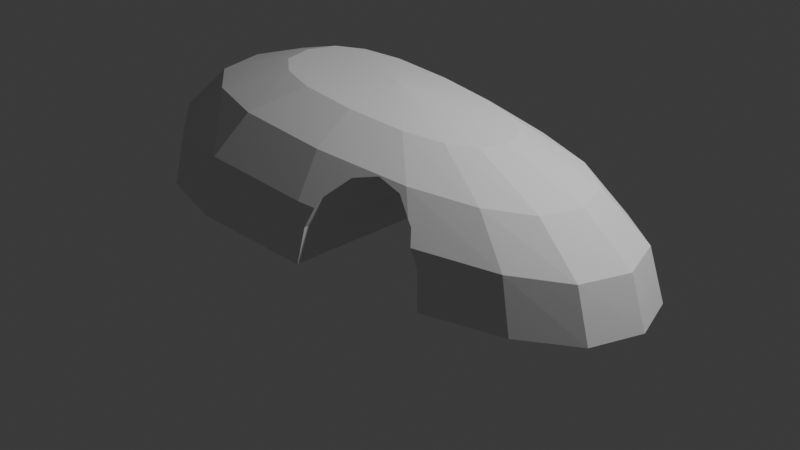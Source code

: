 # Source: mound.blend  (saved by Blender 5.3.31; exported with 4.5.12 LTS)
import bpy
from mathutils import Matrix  # noqa: F401  (used for matrix-valued properties, if any)

bpy.ops.wm.read_factory_settings(use_empty=True)
scene = bpy.context.scene
scene.name = 'Scene'

# ---- collections
col_collection = bpy.data.collections.new('Collection'); scene.collection.children.link(col_collection)
col_mound = bpy.data.collections.new('Mound'); scene.collection.children.link(col_mound)
col_mound_cutters = bpy.data.collections.new('Mound_Cutters'); col_mound.children.link(col_mound_cutters)

# ---- world
world_world = bpy.data.worlds.new('World'); scene.world = world_world
world_world.use_nodes = True; world_world.node_tree.nodes.clear()
_N = world_world.node_tree.nodes; _L = world_world.node_tree.links
n0 = _N.new('ShaderNodeOutputWorld'); n0.name = 'World Output'; n0.location = (200, 100)
n1 = _N.new('ShaderNodeBackground'); n1.name = 'Background'; n1.location = (-200, 100)
n1.inputs[0].default_value = (0.05088, 0.05088, 0.05088, 1.0)
_L.new(n1.outputs[0], n0.inputs[0])
n0.is_active_output = True
world_world.color = (0.05088, 0.05088, 0.05088)
world_world.sun_shadow_jitter_overblur = 0.0

# ---- cameras
cam_camera = bpy.data.cameras.new('Camera')
cam_camera.clip_end = 100.0
cam_camera.ortho_scale = 7.314

# ---- lights
light_light = bpy.data.lights.new('Light', 'POINT')
light_light.energy = 1000.0
light_light.shadow_soft_size = 0.1

# ---- meshes
me_mound_body_mesh_001 = bpy.data.meshes.new('Mound_Body_Mesh.001')
me_mound_body_mesh_001.from_pydata([(0.0, 0.0, 0.85), (0.0, 0.7978, 0.3581), (0.0, 0.85, 0.0), (0.0, 0.7978, -0.3581), (0.0, 0.3942, -0.7915), (0.0, 0.0, -0.85), (0.2151, 0.3559, 0.7615), (0.3514, 0.5671, 0.5836), (0.4353, 0.6913, 0.3306), (0.4637, 0.7325, 0.0), (0.4353, 0.6913, -0.3306), (0.3514, 0.5671, -0.5836), (0.2151, 0.3559, -0.7615), (0.3514, 0.2802, 0.7424), (0.5743, 0.4387, 0.5592), (0.7113, 0.5287, 0.3131), (0.7579, 0.558, 0.0), (0.7113, 0.5287, -0.3131), (0.5743, 0.4387, -0.5592), (0.3514, 0.2802, -0.7424), (0.4353, 0.1688, 0.7307), (0.7113, 0.2612, 0.5441), (0.881, 0.3125, 0.3024), (0.9386, 0.3289, 0.0), (0.881, 0.3125, -0.3024), (0.7113, 0.2612, -0.5441), (0.4353, 0.1688, -0.7307), (0.4637, -1.029e-06, 0.7268), (0.7579, -1.691e-06, 0.539), (0.9386, -2.05e-06, 0.2988), (1.0, -2.419e-06, 0.0), (0.9386, -2.05e-06, -0.2988), (0.7579, -1.691e-06, -0.539), (0.4637, -1.029e-06, -0.7268), (0.4353, -0.1688, 0.7307), (0.7113, -0.2612, 0.5441), (0.881, -0.3125, 0.3024), (0.9386, -0.3289, 0.0), (0.881, -0.3125, -0.3024), (0.7113, -0.2612, -0.5441), (0.4353, -0.1688, -0.7307), (0.3514, -0.2802, 0.7424), (0.5743, -0.4387, 0.5592), (0.7113, -0.5287, 0.3131), (0.7579, -0.558, 0.0), (0.7113, -0.5287, -0.3131), (0.5743, -0.4387, -0.5592), (0.3514, -0.2802, -0.7424), (0.2151, -0.3559, 0.7615), (0.3514, -0.5671, 0.5836), (0.4353, -0.6913, 0.3306), (0.4637, -0.7325, 0.0), (0.4353, -0.6913, -0.3306), (0.3514, -0.5671, -0.5836), (0.2151, -0.3559, -0.7615), (-2.891e-06, -0.3942, 0.7915), (-4.78e-06, -0.6442, 0.6222), (-5.034e-06, -0.7978, 0.3581), (-6.962e-06, -0.85, 0.0), (-5.034e-06, -0.7978, -0.3581), (-4.78e-06, -0.6442, -0.6222), (-2.891e-06, -0.3942, -0.7915), (-0.2151, -0.384, 0.8216), (-0.3514, -0.6421, 0.6608), (-0.4353, -0.8064, 0.3856), (-0.4637, -0.8631, 0.0), (-0.4353, -0.8064, -0.3856), (-0.3514, -0.6421, -0.6608), (-0.2151, -0.384, -0.8216), (-0.3514, -0.3173, 0.8406), (-0.5743, -0.5377, 0.6853), (-0.7113, -0.6805, 0.403), (-0.7579, -0.7303, 0.0), (-0.7113, -0.6805, -0.403), (-0.5743, -0.5377, -0.6853), (-0.3514, -0.3173, -0.8406), (-0.4353, -0.1968, 0.8523), (-0.7113, -0.3362, 0.7003), (-0.881, -0.4275, 0.4137), (-0.9386, -0.4595, 0.0), (-0.881, -0.4275, -0.4137), (-0.7113, -0.3362, -0.7003), (-0.4353, -0.1968, -0.8523), (-0.4637, 3.677e-06, 0.8563), (-0.7579, 6.258e-06, 0.7055), (-0.9386, 6.898e-06, 0.4174), (-1.0, 9.199e-06, 0.0), (-0.9386, 6.898e-06, -0.4174), (-0.7579, 6.258e-06, -0.7055), (-0.4637, 3.677e-06, -0.8563), (-0.4353, 0.1968, 0.8523), (-0.7113, 0.3362, 0.7003), (-0.881, 0.4275, 0.4137), (-0.9386, 0.4595, 0.0), (-0.881, 0.4275, -0.4137), (-0.7113, 0.3362, -0.7003), (-0.4353, 0.1968, -0.8523), (-0.3514, 0.3173, 0.8406), (-0.5743, 0.5377, 0.6853), (-0.7113, 0.6805, 0.403), (-0.7579, 0.7303, 0.0), (-0.7113, 0.6805, -0.403), (-0.5743, 0.5377, -0.6853), (-0.3514, 0.3173, -0.8406), (-0.2151, 0.384, 0.8216), (-0.3514, 0.6421, 0.6608), (-0.4353, 0.8064, 0.3856), (-0.4637, 0.8631, 0.0), (-0.4353, 0.8064, -0.3856), (-0.3514, 0.6421, -0.6608), (-0.2151, 0.384, -0.8216), (5.034e-06, 0.3942, 0.7915), (8.323e-06, 0.6442, 0.6222), (8.323e-06, 0.6442, -0.6222)], [], [(2, 1, 8, 9), (112, 111, 6, 7), (4, 113, 11, 12), (3, 2, 9, 10), (1, 112, 7, 8), (111, 0, 6), (5, 4, 12), (113, 3, 10, 11), (12, 11, 18, 19), (10, 9, 16, 17), (8, 7, 14, 15), (6, 0, 13), (5, 12, 19), (11, 10, 17, 18), (9, 8, 15, 16), (7, 6, 13, 14), (13, 0, 20), (5, 19, 26), (18, 17, 24, 25), (16, 15, 22, 23), (14, 13, 20, 21), (19, 18, 25, 26), (17, 16, 23, 24), (15, 14, 21, 22), (25, 24, 31, 32), (23, 22, 29, 30), (21, 20, 27, 28), (26, 25, 32, 33), (24, 23, 30, 31), (22, 21, 28, 29), (20, 0, 27), (5, 26, 33), (33, 32, 39, 40), (31, 30, 37, 38), (29, 28, 35, 36), (27, 0, 34), (5, 33, 40), (32, 31, 38, 39), (30, 29, 36, 37), (28, 27, 34, 35), (38, 37, 44, 45), (36, 35, 42, 43), (34, 0, 41), (5, 40, 47), (39, 38, 45, 46), (37, 36, 43, 44), (35, 34, 41, 42), (40, 39, 46, 47), (5, 47, 54), (46, 45, 52, 53), (44, 43, 50, 51), (42, 41, 48, 49), (47, 46, 53, 54), (45, 44, 51, 52), (43, 42, 49, 50), (41, 0, 48), (51, 50, 57, 58), (49, 48, 55, 56), (54, 53, 60, 61), (52, 51, 58, 59), (50, 49, 56, 57), (48, 0, 55), (5, 54, 61), (53, 52, 59, 60), (61, 60, 67, 68), (59, 58, 65, 66), (57, 56, 63, 64), (55, 0, 62), (5, 61, 68), (60, 59, 66, 67), (58, 57, 64, 65), (56, 55, 62, 63), (64, 63, 70, 71), (62, 0, 69), (5, 68, 75), (67, 66, 73, 74), (65, 64, 71, 72), (63, 62, 69, 70), (68, 67, 74, 75), (66, 65, 72, 73), (5, 75, 82), (74, 73, 80, 81), (72, 71, 78, 79), (70, 69, 76, 77), (75, 74, 81, 82), (73, 72, 79, 80), (71, 70, 77, 78), (69, 0, 76), (77, 76, 83, 84), (82, 81, 88, 89), (80, 79, 86, 87), (78, 77, 84, 85), (76, 0, 83), (5, 82, 89), (81, 80, 87, 88), (79, 78, 85, 86), (89, 88, 95, 96), (87, 86, 93, 94), (85, 84, 91, 92), (83, 0, 90), (5, 89, 96), (88, 87, 94, 95), (86, 85, 92, 93), (84, 83, 90, 91), (90, 0, 97), (5, 96, 103), (95, 94, 101, 102), (93, 92, 99, 100), (91, 90, 97, 98), (96, 95, 102, 103), (94, 93, 100, 101), (92, 91, 98, 99), (102, 101, 108, 109), (100, 99, 106, 107), (98, 97, 104, 105), (103, 102, 109, 110), (101, 100, 107, 108), (99, 98, 105, 106), (97, 0, 104), (5, 103, 110), (110, 109, 113, 4), (108, 107, 2, 3), (106, 105, 112, 1), (104, 0, 111), (5, 110, 4), (109, 108, 3, 113), (107, 106, 1, 2), (105, 104, 111, 112)])
_uv = me_mound_body_mesh_001.uv_layers.new(name='UVMap')
_uv.uv.foreach_set('vector', [0.75, 0.5, 0.75, 0.625, 0.6875, 0.625, 0.6875, 0.5, 0.75, 0.75, 0.75, 0.875, 0.6875, 0.875, 0.6875, 0.75, 0.75, 0.125, 0.75, 0.25, 0.6875, 0.25, 0.6875, 0.125, 0.75, 0.375, 0.75, 0.5, 0.6875, 0.5, 0.6875, 0.375, 0.75, 0.625, 0.75, 0.75, 0.6875, 0.75, 0.6875, 0.625, 0.75, 0.875, 0.7187, 1.0, 0.6875, 0.875, 0.7188, 5.96e-08, 0.75, 0.125, 0.6875, 0.125, 0.75, 0.25, 0.75, 0.375, 0.6875, 0.375, 0.6875, 0.25, 0.6875, 0.125, 0.6875, 0.25, 0.625, 0.25, 0.625, 0.125, 0.6875, 0.375, 0.6875, 0.5, 0.625, 0.5, 0.625, 0.375, 0.6875, 0.625, 0.6875, 0.75, 0.625, 0.75, 0.625, 0.625, 0.6875, 0.875, 0.6562, 1.0, 0.625, 0.875, 0.6562, 5.96e-08, 0.6875, 0.125, 0.625, 0.125, 0.6875, 0.25, 0.6875, 0.375, 0.625, 0.375, 0.625, 0.25, 0.6875, 0.5, 0.6875, 0.625, 0.625, 0.625, 0.625, 0.5, 0.6875, 0.75, 0.6875, 0.875, 0.625, 0.875, 0.625, 0.75, 0.625, 0.875, 0.5938, 1.0, 0.5625, 0.875, 0.5938, 5.96e-08, 0.625, 0.125, 0.5625, 0.125, 0.625, 0.25, 0.625, 0.375, 0.5625, 0.375, 0.5625, 0.25, 0.625, 0.5, 0.625, 0.625, 0.5625, 0.625, 0.5625, 0.5, 0.625, 0.75, 0.625, 0.875, 0.5625, 0.875, 0.5625, 0.75, 0.625, 0.125, 0.625, 0.25, 0.5625, 0.25, 0.5625, 0.125, 0.625, 0.375, 0.625, 0.5, 0.5625, 0.5, 0.5625, 0.375, 0.625, 0.625, 0.625, 0.75, 0.5625, 0.75, 0.5625, 0.625, 0.5625, 0.25, 0.5625, 0.375, 0.5, 0.375, 0.5, 0.25, 0.5625, 0.5, 0.5625, 0.625, 0.5, 0.625, 0.5, 0.5, 0.5625, 0.75, 0.5625, 0.875, 0.5, 0.875, 0.5, 0.75, 0.5625, 0.125, 0.5625, 0.25, 0.5, 0.25, 0.5, 0.125, 0.5625, 0.375, 0.5625, 0.5, 0.5, 0.5, 0.5, 0.375, 0.5625, 0.625, 0.5625, 0.75, 0.5, 0.75, 0.5, 0.625, 0.5625, 0.875, 0.5312, 1.0, 0.5, 0.875, 0.5312, 5.96e-08, 0.5625, 0.125, 0.5, 0.125, 0.5, 0.125, 0.5, 0.25, 0.4375, 0.25, 0.4375, 0.125, 0.5, 0.375, 0.5, 0.5, 0.4375, 0.5, 0.4375, 0.375, 0.5, 0.625, 0.5, 0.75, 0.4375, 0.75, 0.4375, 0.625, 0.5, 0.875, 0.4687, 1.0, 0.4375, 0.875, 0.4687, 5.96e-08, 0.5, 0.125, 0.4375, 0.125, 0.5, 0.25, 0.5, 0.375, 0.4375, 0.375, 0.4375, 0.25, 0.5, 0.5, 0.5, 0.625, 0.4375, 0.625, 0.4375, 0.5, 0.5, 0.75, 0.5, 0.875, 0.4375, 0.875, 0.4375, 0.75, 0.4375, 0.375, 0.4375, 0.5, 0.375, 0.5, 0.375, 0.375, 0.4375, 0.625, 0.4375, 0.75, 0.375, 0.75, 0.375, 0.625, 0.4375, 0.875, 0.4062, 1.0, 0.375, 0.875, 0.4062, 5.96e-08, 0.4375, 0.125, 0.375, 0.125, 0.4375, 0.25, 0.4375, 0.375, 0.375, 0.375, 0.375, 0.25, 0.4375, 0.5, 0.4375, 0.625, 0.375, 0.625, 0.375, 0.5, 0.4375, 0.75, 0.4375, 0.875, 0.375, 0.875, 0.375, 0.75, 0.4375, 0.125, 0.4375, 0.25, 0.375, 0.25, 0.375, 0.125, 0.3437, 5.96e-08, 0.375, 0.125, 0.3125, 0.125, 0.375, 0.25, 0.375, 0.375, 0.3125, 0.375, 0.3125, 0.25, 0.375, 0.5, 0.375, 0.625, 0.3125, 0.625, 0.3125, 0.5, 0.375, 0.75, 0.375, 0.875, 0.3125, 0.875, 0.3125, 0.75, 0.375, 0.125, 0.375, 0.25, 0.3125, 0.25, 0.3125, 0.125, 0.375, 0.375, 0.375, 0.5, 0.3125, 0.5, 0.3125, 0.375, 0.375, 0.625, 0.375, 0.75, 0.3125, 0.75, 0.3125, 0.625, 0.375, 0.875, 0.3437, 1.0, 0.3125, 0.875, 0.3125, 0.5, 0.3125, 0.625, 0.25, 0.625, 0.25, 0.5, 0.3125, 0.75, 0.3125, 0.875, 0.25, 0.875, 0.25, 0.75, 0.3125, 0.125, 0.3125, 0.25, 0.25, 0.25, 0.25, 0.125, 0.3125, 0.375, 0.3125, 0.5, 0.25, 0.5, 0.25, 0.375, 0.3125, 0.625, 0.3125, 0.75, 0.25, 0.75, 0.25, 0.625, 0.3125, 0.875, 0.2812, 1.0, 0.25, 0.875, 0.2812, 5.96e-08, 0.3125, 0.125, 0.25, 0.125, 0.3125, 0.25, 0.3125, 0.375, 0.25, 0.375, 0.25, 0.25, 0.25, 0.125, 0.25, 0.25, 0.1875, 0.25, 0.1875, 0.125, 0.25, 0.375, 0.25, 0.5, 0.1875, 0.5, 0.1875, 0.375, 0.25, 0.625, 0.25, 0.75, 0.1875, 0.75, 0.1875, 0.625, 0.25, 0.875, 0.2187, 1.0, 0.1875, 0.875, 0.2187, 5.96e-08, 0.25, 0.125, 0.1875, 0.125, 0.25, 0.25, 0.25, 0.375, 0.1875, 0.375, 0.1875, 0.25, 0.25, 0.5, 0.25, 0.625, 0.1875, 0.625, 0.1875, 0.5, 0.25, 0.75, 0.25, 0.875, 0.1875, 0.875, 0.1875, 0.75, 0.1875, 0.625, 0.1875, 0.75, 0.125, 0.75, 0.125, 0.625, 0.1875, 0.875, 0.1562, 1.0, 0.125, 0.875, 0.1562, 5.96e-08, 0.1875, 0.125, 0.125, 0.125, 0.1875, 0.25, 0.1875, 0.375, 0.125, 0.375, 0.125, 0.25, 0.1875, 0.5, 0.1875, 0.625, 0.125, 0.625, 0.125, 0.5, 0.1875, 0.75, 0.1875, 0.875, 0.125, 0.875, 0.125, 0.75, 0.1875, 0.125, 0.1875, 0.25, 0.125, 0.25, 0.125, 0.125, 0.1875, 0.375, 0.1875, 0.5, 0.125, 0.5, 0.125, 0.375, 0.09375, 5.96e-08, 0.125, 0.125, 0.0625, 0.125, 0.125, 0.25, 0.125, 0.375, 0.0625, 0.375, 0.0625, 0.25, 0.125, 0.5, 0.125, 0.625, 0.0625, 0.625, 0.0625, 0.5, 0.125, 0.75, 0.125, 0.875, 0.0625, 0.875, 0.0625, 0.75, 0.125, 0.125, 0.125, 0.25, 0.0625, 0.25, 0.0625, 0.125, 0.125, 0.375, 0.125, 0.5, 0.0625, 0.5, 0.0625, 0.375, 0.125, 0.625, 0.125, 0.75, 0.0625, 0.75, 0.0625, 0.625, 0.125, 0.875, 0.09375, 1.0, 0.0625, 0.875, 0.0625, 0.75, 0.0625, 0.875, 0.0, 0.875, 0.0, 0.75, 0.0625, 0.125, 0.0625, 0.25, 0.0, 0.25, 0.0, 0.125, 0.0625, 0.375, 0.0625, 0.5, 0.0, 0.5, 0.0, 0.375, 0.0625, 0.625, 0.0625, 0.75, 0.0, 0.75, 0.0, 0.625, 0.0625, 0.875, 0.03125, 1.0, 0.0, 0.875, 0.03125, 5.96e-08, 0.0625, 0.125, 0.0, 0.125, 0.0625, 0.25, 0.0625, 0.375, 0.0, 0.375, 0.0, 0.25, 0.0625, 0.5, 0.0625, 0.625, 0.0, 0.625, 0.0, 0.5, 1.0, 0.125, 1.0, 0.25, 0.9375, 0.25, 0.9375, 0.125, 1.0, 0.375, 1.0, 0.5, 0.9375, 0.5, 0.9375, 0.375, 1.0, 0.625, 1.0, 0.75, 0.9375, 0.75, 0.9375, 0.625, 1.0, 0.875, 0.9687, 1.0, 0.9375, 0.875, 0.9687, 5.96e-08, 1.0, 0.125, 0.9375, 0.125, 1.0, 0.25, 1.0, 0.375, 0.9375, 0.375, 0.9375, 0.25, 1.0, 0.5, 1.0, 0.625, 0.9375, 0.625, 0.9375, 0.5, 1.0, 0.75, 1.0, 0.875, 0.9375, 0.875, 0.9375, 0.75, 0.9375, 0.875, 0.9062, 1.0, 0.875, 0.875, 0.9062, 5.96e-08, 0.9375, 0.125, 0.875, 0.125, 0.9375, 0.25, 0.9375, 0.375, 0.875, 0.375, 0.875, 0.25, 0.9375, 0.5, 0.9375, 0.625, 0.875, 0.625, 0.875, 0.5, 0.9375, 0.75, 0.9375, 0.875, 0.875, 0.875, 0.875, 0.75, 0.9375, 0.125, 0.9375, 0.25, 0.875, 0.25, 0.875, 0.125, 0.9375, 0.375, 0.9375, 0.5, 0.875, 0.5, 0.875, 0.375, 0.9375, 0.625, 0.9375, 0.75, 0.875, 0.75, 0.875, 0.625, 0.875, 0.25, 0.875, 0.375, 0.8125, 0.375, 0.8125, 0.25, 0.875, 0.5, 0.875, 0.625, 0.8125, 0.625, 0.8125, 0.5, 0.875, 0.75, 0.875, 0.875, 0.8125, 0.875, 0.8125, 0.75, 0.875, 0.125, 0.875, 0.25, 0.8125, 0.25, 0.8125, 0.125, 0.875, 0.375, 0.875, 0.5, 0.8125, 0.5, 0.8125, 0.375, 0.875, 0.625, 0.875, 0.75, 0.8125, 0.75, 0.8125, 0.625, 0.875, 0.875, 0.8437, 1.0, 0.8125, 0.875, 0.8437, 5.96e-08, 0.875, 0.125, 0.8125, 0.125, 0.8125, 0.125, 0.8125, 0.25, 0.75, 0.25, 0.75, 0.125, 0.8125, 0.375, 0.8125, 0.5, 0.75, 0.5, 0.75, 0.375, 0.8125, 0.625, 0.8125, 0.75, 0.75, 0.75, 0.75, 0.625, 0.8125, 0.875, 0.7812, 1.0, 0.75, 0.875, 0.7812, 5.96e-08, 0.8125, 0.125, 0.75, 0.125, 0.8125, 0.25, 0.8125, 0.375, 0.75, 0.375, 0.75, 0.25, 0.8125, 0.5, 0.8125, 0.625, 0.75, 0.625, 0.75, 0.5, 0.8125, 0.75, 0.8125, 0.875, 0.75, 0.875, 0.75, 0.75])
me_mound_body_mesh_001.update()
me_mound_cavecutter_mesh_001 = bpy.data.meshes.new('Mound_CaveCutter_Mesh.001')
me_mound_cavecutter_mesh_001.from_pydata([(0.0, 0.5, 1.0), (0.0, -0.5, 1.0), (0.3827, 0.5, 0.9239), (0.3827, -0.5, 0.9239), (0.7071, 0.5, 0.7071), (0.7071, -0.5, 0.7071), (0.9239, 0.5, 0.3827), (0.9239, -0.5, 0.3827), (1.0, 0.5, 0.0), (1.0, -0.5, 0.0), (0.9239, 0.5, -0.3827), (0.9239, -0.5, -0.3827), (0.7071, 0.5, -0.7071), (0.7071, -0.5, -0.7071), (0.3827, 0.5, -0.9239), (0.3827, -0.5, -0.9239), (0.0, 0.5, -1.0), (0.0, -0.5, -1.0), (-0.3827, 0.5, -0.9239), (-0.3827, -0.5, -0.9239), (-0.7071, 0.5, -0.7071), (-0.7071, -0.5, -0.7071), (-0.9239, 0.5, -0.3827), (-0.9239, -0.5, -0.3827), (-1.0, 0.5, 0.0), (-1.0, -0.5, 0.0), (-0.9239, 0.5, 0.3827), (-0.9239, -0.5, 0.3827), (-0.7071, 0.5, 0.7071), (-0.7071, -0.5, 0.7071), (-0.3827, 0.5, 0.9239), (-0.3827, -0.5, 0.9239)], [], [(0, 1, 3, 2), (2, 3, 5, 4), (4, 5, 7, 6), (6, 7, 9, 8), (8, 9, 11, 10), (10, 11, 13, 12), (12, 13, 15, 14), (14, 15, 17, 16), (16, 17, 19, 18), (18, 19, 21, 20), (20, 21, 23, 22), (22, 23, 25, 24), (24, 25, 27, 26), (26, 27, 29, 28), (3, 1, 31, 29, 27, 25, 23, 21, 19, 17, 15, 13, 11, 9, 7, 5), (28, 29, 31, 30), (30, 31, 1, 0), (0, 2, 4, 6, 8, 10, 12, 14, 16, 18, 20, 22, 24, 26, 28, 30)])
_uv = me_mound_cavecutter_mesh_001.uv_layers.new(name='UVMap')
_uv.uv.foreach_set('vector', [1.0, 0.5, 1.0, 1.0, 0.9375, 1.0, 0.9375, 0.5, 0.9375, 0.5, 0.9375, 1.0, 0.875, 1.0, 0.875, 0.5, 0.875, 0.5, 0.875, 1.0, 0.8125, 1.0, 0.8125, 0.5, 0.8125, 0.5, 0.8125, 1.0, 0.75, 1.0, 0.75, 0.5, 0.75, 0.5, 0.75, 1.0, 0.6875, 1.0, 0.6875, 0.5, 0.6875, 0.5, 0.6875, 1.0, 0.625, 1.0, 0.625, 0.5, 0.625, 0.5, 0.625, 1.0, 0.5625, 1.0, 0.5625, 0.5, 0.5625, 0.5, 0.5625, 1.0, 0.5, 1.0, 0.5, 0.5, 0.5, 0.5, 0.5, 1.0, 0.4375, 1.0, 0.4375, 0.5, 0.4375, 0.5, 0.4375, 1.0, 0.375, 1.0, 0.375, 0.5, 0.375, 0.5, 0.375, 1.0, 0.3125, 1.0, 0.3125, 0.5, 0.3125, 0.5, 0.3125, 1.0, 0.25, 1.0, 0.25, 0.5, 0.25, 0.5, 0.25, 1.0, 0.1875, 1.0, 0.1875, 0.5, 0.1875, 0.5, 0.1875, 1.0, 0.125, 1.0, 0.125, 0.5, 0.3418, 0.4717, 0.25, 0.49, 0.1582, 0.4717, 0.08029, 0.4197, 0.02827, 0.3418, 0.01, 0.25, 0.02827, 0.1582, 0.08029, 0.08029, 0.1582, 0.02827, 0.25, 0.01, 0.3418, 0.02827, 0.4197, 0.08029, 0.4717, 0.1582, 0.49, 0.25, 0.4717, 0.3418, 0.4197, 0.4197, 0.125, 0.5, 0.125, 1.0, 0.0625, 1.0, 0.0625, 0.5, 0.0625, 0.5, 0.0625, 1.0, 0.0, 1.0, 0.0, 0.5, 0.75, 0.49, 0.8418, 0.4717, 0.9197, 0.4197, 0.9717, 0.3418, 0.99, 0.25, 0.9717, 0.1582, 0.9197, 0.08029, 0.8418, 0.02827, 0.75, 0.01, 0.6582, 0.02827, 0.5803, 0.08029, 0.5283, 0.1582, 0.51, 0.25, 0.5283, 0.3418, 0.5803, 0.4197, 0.6582, 0.4717])
me_mound_cavecutter_mesh_001.update()
me_mound_groundcut_mesh_001 = bpy.data.meshes.new('Mound_GroundCut_Mesh.001')
me_mound_groundcut_mesh_001.from_pydata([(-1.0, -1.0, -1.0), (-1.0, -1.0, 1.0), (-1.0, 1.0, -1.0), (-1.0, 1.0, 1.0), (1.0, -1.0, -1.0), (1.0, -1.0, 1.0), (1.0, 1.0, -1.0), (1.0, 1.0, 1.0)], [], [(0, 1, 3, 2), (2, 3, 7, 6), (6, 7, 5, 4), (4, 5, 1, 0), (2, 6, 4, 0), (7, 3, 1, 5)])
_uv = me_mound_groundcut_mesh_001.uv_layers.new(name='UVMap')
_uv.uv.foreach_set('vector', [0.375, 0.0, 0.625, 0.0, 0.625, 0.25, 0.375, 0.25, 0.375, 0.25, 0.625, 0.25, 0.625, 0.5, 0.375, 0.5, 0.375, 0.5, 0.625, 0.5, 0.625, 0.75, 0.375, 0.75, 0.375, 0.75, 0.625, 0.75, 0.625, 1.0, 0.375, 1.0, 0.125, 0.5, 0.375, 0.5, 0.375, 0.75, 0.125, 0.75, 0.625, 0.5, 0.875, 0.5, 0.875, 0.75, 0.625, 0.75])
me_mound_groundcut_mesh_001.update()

# ---- objects
ob_light = bpy.data.objects.new('Light', light_light)
ob_camera = bpy.data.objects.new('Camera', cam_camera)
ob_mound_controls = bpy.data.objects.new('Mound_Controls', None)
ob_mound_body = bpy.data.objects.new('Mound_Body', me_mound_body_mesh_001)
ob_mound_cavecutter = bpy.data.objects.new('Mound_CaveCutter', me_mound_cavecutter_mesh_001)
ob_mound_groundcut = bpy.data.objects.new('Mound_GroundCut', me_mound_groundcut_mesh_001)

# ---- transforms, parenting, visibility, modifiers, constraints
ob_light.location = (4.076, 1.005, 5.904)
ob_light.rotation_euler = (0.6503, 0.05522, 1.866)
ob_light.lock_rotations_4d = False
ob_light.empty_display_type = 'ARROWS'
ob_light.color = (0.0, 0.0, 0.0, 0.0)
ob_light.lineart.crease_threshold = 0.0
ob_camera.location = (7.359, -6.926, 4.958)
ob_camera.rotation_euler = (1.109, 0.0, 0.8149)
ob_camera.lock_rotations_4d = False
ob_camera.empty_display_type = 'ARROWS'
ob_camera.color = (0.0, 0.0, 0.0, 0.0)
ob_camera.display_type = 'WIRE'
ob_camera.lineart.crease_threshold = 0.0
ob_mound_controls.location = (0.0, 0.0, 0.0)
ob_mound_body.parent = ob_mound_controls
ob_mound_body.location = (0.0, 0.0, 0.0)
ob_mound_body.scale = (3.0, 1.6, 1.7)
_m = ob_mound_body.modifiers.new('Cave', 'BOOLEAN')
_m.object = ob_mound_cavecutter
_m = ob_mound_body.modifiers.new('Ground', 'BOOLEAN')
_m.object = ob_mound_groundcut
ob_mound_cavecutter.parent = ob_mound_controls
ob_mound_cavecutter.location = (0.75, 0.0, 0.0)
ob_mound_cavecutter.scale = (0.7, 5.2, 1.0)
ob_mound_cavecutter.hide_render = True
ob_mound_cavecutter.display_type = 'WIRE'
ob_mound_groundcut.parent = ob_mound_controls
ob_mound_groundcut.location = (0.0, 0.0, -5.0)
ob_mound_groundcut.scale = (60.0, 60.0, 5.0)
ob_mound_groundcut.hide_render = True
ob_mound_groundcut.display_type = 'WIRE'

# ---- collection membership
col_collection.objects.link(ob_light)
col_collection.objects.link(ob_camera)
col_mound.objects.link(ob_mound_controls)
col_mound.objects.link(ob_mound_body)
col_mound_cutters.objects.link(ob_mound_cavecutter)
col_mound_cutters.objects.link(ob_mound_groundcut)

# ---- scene / render settings (as saved in the file)
scene.camera = ob_camera
scene.frame_start = 1; scene.frame_end = 250; scene.frame_set(1)
scene.render.engine = 'BLENDER_EEVEE_NEXT'
scene.render.bake_bias = 0.0
scene.render.bake_samples = 0
scene.render.compositor_device = 'GPU'
scene.eevee.use_volume_custom_range = False
scene.eevee.fast_gi_thickness_near = 0.1
scene.eevee.fast_gi_thickness_far = 0.0
scene.eevee.ray_tracing_options.screen_trace_thickness = 0.1
bpy.context.view_layer.update()
